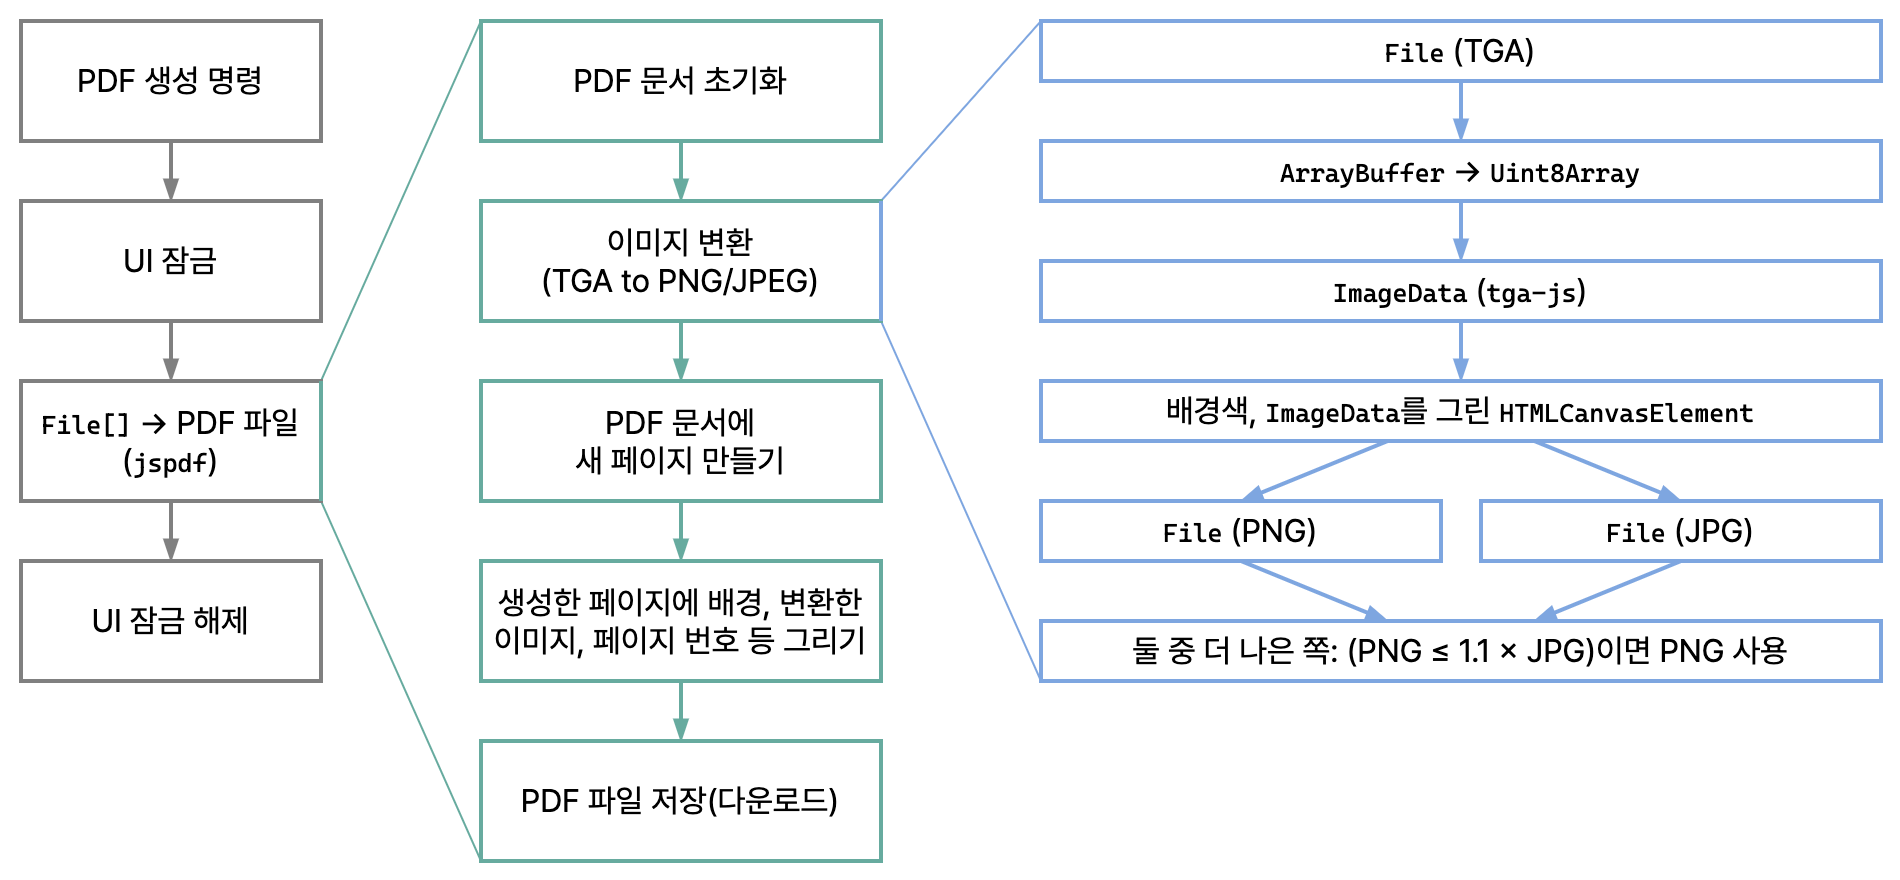

The diagram above was exported from draw.io. Its source (the exported page's mxGraphModel, read from the mxfile embedded in the PNG):
<mxGraphModel dx="1106" dy="997" grid="1" gridSize="10" guides="1" tooltips="1" connect="1" arrows="1" fold="1" page="1" pageScale="1" pageWidth="950" pageHeight="440" math="0" shadow="0">
  <root>
    <mxCell id="DZF5SbGjVhqpBisaGNPd-0" />
    <mxCell id="DZF5SbGjVhqpBisaGNPd-1" parent="DZF5SbGjVhqpBisaGNPd-0" />
    <mxCell id="O1Em0qlBi5XvwhMbbjjg-16" style="edgeStyle=none;rounded=0;orthogonalLoop=1;jettySize=auto;html=1;exitX=0.5;exitY=1;exitDx=0;exitDy=0;fontFamily=Pretendard;fontSize=16;endArrow=blockThin;endFill=1;strokeColor=#808080;strokeWidth=2;" edge="1" parent="DZF5SbGjVhqpBisaGNPd-1" source="gsNwgicd269nxe4iGz-o-6" target="O1Em0qlBi5XvwhMbbjjg-0">
      <mxGeometry relative="1" as="geometry" />
    </mxCell>
    <mxCell id="gsNwgicd269nxe4iGz-o-6" value="PDF 생성 명령" style="rounded=0;whiteSpace=wrap;html=1;fontFamily=Pretendard;fontSize=16;fontStyle=0;glass=0;shadow=0;backgroundOutline=0;strokeColor=#808080;strokeWidth=2;" vertex="1" parent="DZF5SbGjVhqpBisaGNPd-1">
      <mxGeometry x="10" y="10" width="150" height="60" as="geometry" />
    </mxCell>
    <mxCell id="O1Em0qlBi5XvwhMbbjjg-30" style="edgeStyle=none;rounded=0;orthogonalLoop=1;jettySize=auto;html=1;exitX=0.5;exitY=1;exitDx=0;exitDy=0;fontFamily=Pretendard;fontSize=16;endArrow=blockThin;endFill=1;strokeColor=#808080;strokeWidth=2;" edge="1" parent="DZF5SbGjVhqpBisaGNPd-1" source="O1Em0qlBi5XvwhMbbjjg-0" target="O1Em0qlBi5XvwhMbbjjg-29">
      <mxGeometry relative="1" as="geometry" />
    </mxCell>
    <mxCell id="O1Em0qlBi5XvwhMbbjjg-0" value="UI 잠금" style="rounded=0;whiteSpace=wrap;html=1;fontFamily=Pretendard;fontSize=16;fontStyle=0;glass=0;shadow=0;backgroundOutline=0;strokeColor=#808080;strokeWidth=2;" vertex="1" parent="DZF5SbGjVhqpBisaGNPd-1">
      <mxGeometry x="10" y="100" width="150" height="60" as="geometry" />
    </mxCell>
    <mxCell id="O1Em0qlBi5XvwhMbbjjg-18" style="edgeStyle=none;rounded=0;orthogonalLoop=1;jettySize=auto;html=1;exitX=0.5;exitY=1;exitDx=0;exitDy=0;fontFamily=Pretendard;fontSize=16;endArrow=blockThin;endFill=1;strokeColor=#67AB9F;strokeWidth=2;" edge="1" parent="DZF5SbGjVhqpBisaGNPd-1" source="O1Em0qlBi5XvwhMbbjjg-1" target="O1Em0qlBi5XvwhMbbjjg-2">
      <mxGeometry relative="1" as="geometry" />
    </mxCell>
    <mxCell id="O1Em0qlBi5XvwhMbbjjg-1" value="PDF 문서 초기화" style="rounded=0;whiteSpace=wrap;html=1;fontFamily=Pretendard;fontSize=16;fontStyle=0;glass=0;shadow=0;backgroundOutline=0;strokeColor=#67AB9F;strokeWidth=2;" vertex="1" parent="DZF5SbGjVhqpBisaGNPd-1">
      <mxGeometry x="240" y="10" width="200" height="60" as="geometry" />
    </mxCell>
    <mxCell id="O1Em0qlBi5XvwhMbbjjg-19" style="edgeStyle=none;rounded=0;orthogonalLoop=1;jettySize=auto;html=1;exitX=0.5;exitY=1;exitDx=0;exitDy=0;fontFamily=Pretendard;fontSize=16;endArrow=blockThin;endFill=1;strokeColor=#67AB9F;strokeWidth=2;" edge="1" parent="DZF5SbGjVhqpBisaGNPd-1" source="O1Em0qlBi5XvwhMbbjjg-2" target="O1Em0qlBi5XvwhMbbjjg-4">
      <mxGeometry relative="1" as="geometry" />
    </mxCell>
    <mxCell id="O1Em0qlBi5XvwhMbbjjg-55" style="edgeStyle=none;rounded=0;orthogonalLoop=1;jettySize=auto;html=1;exitX=1;exitY=0;exitDx=0;exitDy=0;entryX=0;entryY=0;entryDx=0;entryDy=0;fontFamily=Pretendard;fontSize=16;startArrow=none;startFill=0;endArrow=none;endFill=0;strokeColor=#7EA6E0;strokeWidth=1;" edge="1" parent="DZF5SbGjVhqpBisaGNPd-1" source="O1Em0qlBi5XvwhMbbjjg-2" target="O1Em0qlBi5XvwhMbbjjg-28">
      <mxGeometry relative="1" as="geometry" />
    </mxCell>
    <mxCell id="O1Em0qlBi5XvwhMbbjjg-56" style="edgeStyle=none;rounded=0;orthogonalLoop=1;jettySize=auto;html=1;exitX=1;exitY=1;exitDx=0;exitDy=0;entryX=0;entryY=1;entryDx=0;entryDy=0;fontFamily=Pretendard;fontSize=16;startArrow=none;startFill=0;endArrow=none;endFill=0;strokeColor=#7EA6E0;strokeWidth=1;" edge="1" parent="DZF5SbGjVhqpBisaGNPd-1" source="O1Em0qlBi5XvwhMbbjjg-2" target="O1Em0qlBi5XvwhMbbjjg-40">
      <mxGeometry relative="1" as="geometry" />
    </mxCell>
    <mxCell id="O1Em0qlBi5XvwhMbbjjg-2" value="이미지 변환&lt;br&gt;(TGA to PNG/JPEG)" style="rounded=0;whiteSpace=wrap;html=1;fontFamily=Pretendard;fontSize=16;fontStyle=0;glass=0;shadow=0;backgroundOutline=0;strokeColor=#67AB9F;strokeWidth=2;" vertex="1" parent="DZF5SbGjVhqpBisaGNPd-1">
      <mxGeometry x="240" y="100" width="200" height="60" as="geometry" />
    </mxCell>
    <mxCell id="O1Em0qlBi5XvwhMbbjjg-20" style="edgeStyle=none;rounded=0;orthogonalLoop=1;jettySize=auto;html=1;exitX=0.5;exitY=1;exitDx=0;exitDy=0;fontFamily=Pretendard;fontSize=16;endArrow=blockThin;endFill=1;strokeColor=#67AB9F;strokeWidth=2;" edge="1" parent="DZF5SbGjVhqpBisaGNPd-1" source="O1Em0qlBi5XvwhMbbjjg-4" target="O1Em0qlBi5XvwhMbbjjg-5">
      <mxGeometry relative="1" as="geometry" />
    </mxCell>
    <mxCell id="O1Em0qlBi5XvwhMbbjjg-4" value="PDF 문서에&lt;br&gt;새 페이지 만들기" style="rounded=0;whiteSpace=wrap;html=1;fontFamily=Pretendard;fontSize=16;fontStyle=0;glass=0;shadow=0;backgroundOutline=0;strokeColor=#67AB9F;strokeWidth=2;" vertex="1" parent="DZF5SbGjVhqpBisaGNPd-1">
      <mxGeometry x="240" y="190" width="200" height="60" as="geometry" />
    </mxCell>
    <mxCell id="O1Em0qlBi5XvwhMbbjjg-21" style="edgeStyle=none;rounded=0;orthogonalLoop=1;jettySize=auto;html=1;exitX=0.5;exitY=1;exitDx=0;exitDy=0;fontFamily=Pretendard;fontSize=16;endArrow=blockThin;endFill=1;strokeColor=#67AB9F;strokeWidth=2;" edge="1" parent="DZF5SbGjVhqpBisaGNPd-1" source="O1Em0qlBi5XvwhMbbjjg-5" target="O1Em0qlBi5XvwhMbbjjg-8">
      <mxGeometry relative="1" as="geometry" />
    </mxCell>
    <mxCell id="O1Em0qlBi5XvwhMbbjjg-5" value="생성한 페이지에 배경, 변환한 이미지, 페이지 번호 등 그리기" style="rounded=0;whiteSpace=wrap;html=1;fontFamily=Pretendard;fontSize=16;fontStyle=0;glass=0;shadow=0;backgroundOutline=0;strokeColor=#67AB9F;strokeWidth=2;" vertex="1" parent="DZF5SbGjVhqpBisaGNPd-1">
      <mxGeometry x="240" y="280" width="200" height="60" as="geometry" />
    </mxCell>
    <mxCell id="O1Em0qlBi5XvwhMbbjjg-8" value="PDF 파일 저장(다운로드)" style="rounded=0;whiteSpace=wrap;html=1;fontFamily=Pretendard;fontSize=16;fontStyle=0;glass=0;shadow=0;backgroundOutline=0;strokeColor=#67AB9F;strokeWidth=2;" vertex="1" parent="DZF5SbGjVhqpBisaGNPd-1">
      <mxGeometry x="240" y="370" width="200" height="60" as="geometry" />
    </mxCell>
    <mxCell id="O1Em0qlBi5XvwhMbbjjg-9" value="UI 잠금 해제" style="rounded=0;whiteSpace=wrap;html=1;fontFamily=Pretendard;fontSize=16;fontStyle=0;glass=0;shadow=0;backgroundOutline=0;strokeColor=#808080;strokeWidth=2;" vertex="1" parent="DZF5SbGjVhqpBisaGNPd-1">
      <mxGeometry x="10" y="280" width="150" height="60" as="geometry" />
    </mxCell>
    <mxCell id="O1Em0qlBi5XvwhMbbjjg-41" style="edgeStyle=none;rounded=0;orthogonalLoop=1;jettySize=auto;html=1;exitX=0.5;exitY=1;exitDx=0;exitDy=0;fontFamily=Pretendard;fontSize=16;endArrow=blockThin;endFill=1;strokeColor=#7EA6E0;strokeWidth=2;" edge="1" parent="DZF5SbGjVhqpBisaGNPd-1" source="O1Em0qlBi5XvwhMbbjjg-28" target="O1Em0qlBi5XvwhMbbjjg-36">
      <mxGeometry relative="1" as="geometry" />
    </mxCell>
    <mxCell id="O1Em0qlBi5XvwhMbbjjg-28" value="&lt;font style=&quot;font-size: 12.8px&quot; face=&quot;Cascadia Code&quot;&gt;File&lt;/font&gt; (TGA)" style="rounded=0;whiteSpace=wrap;html=1;fontFamily=Pretendard;fontSize=16;fontStyle=0;glass=0;shadow=0;backgroundOutline=0;strokeColor=#7EA6E0;strokeWidth=2;" vertex="1" parent="DZF5SbGjVhqpBisaGNPd-1">
      <mxGeometry x="520" y="10" width="420" height="30" as="geometry" />
    </mxCell>
    <mxCell id="O1Em0qlBi5XvwhMbbjjg-31" style="edgeStyle=none;rounded=0;orthogonalLoop=1;jettySize=auto;html=1;exitX=0.5;exitY=1;exitDx=0;exitDy=0;fontFamily=Pretendard;fontSize=16;endArrow=blockThin;endFill=1;strokeColor=#808080;strokeWidth=2;" edge="1" parent="DZF5SbGjVhqpBisaGNPd-1" source="O1Em0qlBi5XvwhMbbjjg-29" target="O1Em0qlBi5XvwhMbbjjg-9">
      <mxGeometry relative="1" as="geometry" />
    </mxCell>
    <mxCell id="O1Em0qlBi5XvwhMbbjjg-53" style="edgeStyle=none;rounded=0;orthogonalLoop=1;jettySize=auto;html=1;exitX=1;exitY=0;exitDx=0;exitDy=0;entryX=0;entryY=0;entryDx=0;entryDy=0;fontFamily=Pretendard;fontSize=16;startArrow=none;startFill=0;endArrow=none;endFill=0;strokeColor=#67AB9F;strokeWidth=1;" edge="1" parent="DZF5SbGjVhqpBisaGNPd-1" source="O1Em0qlBi5XvwhMbbjjg-29" target="O1Em0qlBi5XvwhMbbjjg-1">
      <mxGeometry relative="1" as="geometry" />
    </mxCell>
    <mxCell id="O1Em0qlBi5XvwhMbbjjg-54" style="edgeStyle=none;rounded=0;orthogonalLoop=1;jettySize=auto;html=1;exitX=1;exitY=1;exitDx=0;exitDy=0;entryX=0;entryY=1;entryDx=0;entryDy=0;fontFamily=Pretendard;fontSize=16;startArrow=none;startFill=0;endArrow=none;endFill=0;strokeColor=#67AB9F;strokeWidth=1;" edge="1" parent="DZF5SbGjVhqpBisaGNPd-1" source="O1Em0qlBi5XvwhMbbjjg-29" target="O1Em0qlBi5XvwhMbbjjg-8">
      <mxGeometry relative="1" as="geometry" />
    </mxCell>
    <mxCell id="O1Em0qlBi5XvwhMbbjjg-29" value="&lt;font face=&quot;Cascadia Code&quot; style=&quot;font-size: 12.8px&quot;&gt;File[]&lt;/font&gt;&amp;nbsp;→ PDF 파일&lt;br&gt;(&lt;font face=&quot;Cascadia Code&quot; style=&quot;font-size: 12.8px&quot;&gt;jspdf&lt;/font&gt;)" style="rounded=0;whiteSpace=wrap;html=1;fontFamily=Pretendard;fontSize=16;fontStyle=0;glass=0;shadow=0;backgroundOutline=0;strokeColor=#808080;strokeWidth=2;" vertex="1" parent="DZF5SbGjVhqpBisaGNPd-1">
      <mxGeometry x="10" y="190" width="150" height="60" as="geometry" />
    </mxCell>
    <mxCell id="O1Em0qlBi5XvwhMbbjjg-43" style="edgeStyle=none;rounded=0;orthogonalLoop=1;jettySize=auto;html=1;exitX=0.5;exitY=1;exitDx=0;exitDy=0;fontFamily=Pretendard;fontSize=16;endArrow=blockThin;endFill=1;strokeColor=#7EA6E0;strokeWidth=2;" edge="1" parent="DZF5SbGjVhqpBisaGNPd-1" source="O1Em0qlBi5XvwhMbbjjg-34" target="O1Em0qlBi5XvwhMbbjjg-35">
      <mxGeometry relative="1" as="geometry" />
    </mxCell>
    <mxCell id="O1Em0qlBi5XvwhMbbjjg-34" value="&lt;font style=&quot;font-size: 12.8px&quot; face=&quot;Cascadia Code&quot;&gt;ImageData&lt;/font&gt; (&lt;font face=&quot;Cascadia Code&quot; style=&quot;font-size: 12.8px&quot;&gt;tga-js&lt;/font&gt;)" style="rounded=0;whiteSpace=wrap;html=1;fontFamily=Pretendard;fontSize=16;fontStyle=0;glass=0;shadow=0;backgroundOutline=0;strokeColor=#7EA6E0;strokeWidth=2;" vertex="1" parent="DZF5SbGjVhqpBisaGNPd-1">
      <mxGeometry x="520" y="130" width="420" height="30" as="geometry" />
    </mxCell>
    <mxCell id="O1Em0qlBi5XvwhMbbjjg-35" value="배경색, &lt;font style=&quot;font-size: 12.8px&quot; face=&quot;Cascadia Code&quot;&gt;ImageData&lt;/font&gt;를 그린 &lt;font style=&quot;font-size: 12.8px&quot; face=&quot;Cascadia Code&quot;&gt;HTMLCanvasElement&lt;/font&gt;" style="rounded=0;whiteSpace=wrap;html=1;fontFamily=Pretendard;fontSize=16;fontStyle=0;glass=0;shadow=0;backgroundOutline=0;strokeColor=#7EA6E0;strokeWidth=2;" vertex="1" parent="DZF5SbGjVhqpBisaGNPd-1">
      <mxGeometry x="520" y="190" width="420" height="30" as="geometry" />
    </mxCell>
    <mxCell id="O1Em0qlBi5XvwhMbbjjg-42" style="edgeStyle=none;rounded=0;orthogonalLoop=1;jettySize=auto;html=1;exitX=0.5;exitY=1;exitDx=0;exitDy=0;fontFamily=Pretendard;fontSize=16;endArrow=blockThin;endFill=1;strokeColor=#7EA6E0;strokeWidth=2;" edge="1" parent="DZF5SbGjVhqpBisaGNPd-1" source="O1Em0qlBi5XvwhMbbjjg-36" target="O1Em0qlBi5XvwhMbbjjg-34">
      <mxGeometry relative="1" as="geometry" />
    </mxCell>
    <mxCell id="O1Em0qlBi5XvwhMbbjjg-36" value="&lt;font face=&quot;Cascadia Code&quot; style=&quot;font-size: 12.8px&quot;&gt;ArrayBuffer&lt;/font&gt; → &lt;font face=&quot;Cascadia Code&quot; style=&quot;font-size: 12.8px&quot;&gt;Uint8Array&lt;/font&gt;" style="rounded=0;whiteSpace=wrap;html=1;fontFamily=Pretendard;fontSize=16;fontStyle=0;glass=0;shadow=0;backgroundOutline=0;strokeColor=#7EA6E0;strokeWidth=2;" vertex="1" parent="DZF5SbGjVhqpBisaGNPd-1">
      <mxGeometry x="520" y="70" width="420" height="30" as="geometry" />
    </mxCell>
    <mxCell id="O1Em0qlBi5XvwhMbbjjg-49" style="edgeStyle=none;rounded=0;orthogonalLoop=1;jettySize=auto;html=1;exitX=0.5;exitY=1;exitDx=0;exitDy=0;fontFamily=Pretendard;fontSize=16;endArrow=blockThin;endFill=1;strokeColor=#7EA6E0;strokeWidth=2;" edge="1" parent="DZF5SbGjVhqpBisaGNPd-1" source="O1Em0qlBi5XvwhMbbjjg-38" target="O1Em0qlBi5XvwhMbbjjg-40">
      <mxGeometry relative="1" as="geometry" />
    </mxCell>
    <mxCell id="O1Em0qlBi5XvwhMbbjjg-51" style="edgeStyle=none;rounded=0;orthogonalLoop=1;jettySize=auto;html=1;exitX=0.5;exitY=0;exitDx=0;exitDy=0;fontFamily=Pretendard;fontSize=16;endArrow=none;endFill=0;strokeColor=#7EA6E0;strokeWidth=2;startArrow=blockThin;startFill=1;" edge="1" parent="DZF5SbGjVhqpBisaGNPd-1" source="O1Em0qlBi5XvwhMbbjjg-38" target="O1Em0qlBi5XvwhMbbjjg-35">
      <mxGeometry relative="1" as="geometry" />
    </mxCell>
    <mxCell id="O1Em0qlBi5XvwhMbbjjg-38" value="&lt;font style=&quot;font-size: 12.8px&quot; face=&quot;Cascadia Code&quot;&gt;File&lt;/font&gt; (PNG)" style="rounded=0;whiteSpace=wrap;html=1;fontFamily=Pretendard;fontSize=16;fontStyle=0;glass=0;shadow=0;backgroundOutline=0;strokeColor=#7EA6E0;strokeWidth=2;" vertex="1" parent="DZF5SbGjVhqpBisaGNPd-1">
      <mxGeometry x="520" y="250" width="200" height="30" as="geometry" />
    </mxCell>
    <mxCell id="O1Em0qlBi5XvwhMbbjjg-50" style="edgeStyle=none;rounded=0;orthogonalLoop=1;jettySize=auto;html=1;exitX=0.5;exitY=1;exitDx=0;exitDy=0;fontFamily=Pretendard;fontSize=16;endArrow=blockThin;endFill=1;strokeColor=#7EA6E0;strokeWidth=2;" edge="1" parent="DZF5SbGjVhqpBisaGNPd-1" source="O1Em0qlBi5XvwhMbbjjg-39" target="O1Em0qlBi5XvwhMbbjjg-40">
      <mxGeometry relative="1" as="geometry" />
    </mxCell>
    <mxCell id="O1Em0qlBi5XvwhMbbjjg-52" style="edgeStyle=none;rounded=0;orthogonalLoop=1;jettySize=auto;html=1;exitX=0.5;exitY=0;exitDx=0;exitDy=0;fontFamily=Pretendard;fontSize=16;endArrow=none;endFill=0;strokeColor=#7EA6E0;strokeWidth=2;startArrow=blockThin;startFill=1;" edge="1" parent="DZF5SbGjVhqpBisaGNPd-1" source="O1Em0qlBi5XvwhMbbjjg-39" target="O1Em0qlBi5XvwhMbbjjg-35">
      <mxGeometry relative="1" as="geometry" />
    </mxCell>
    <mxCell id="O1Em0qlBi5XvwhMbbjjg-39" value="&lt;font style=&quot;font-size: 12.8px&quot; face=&quot;Cascadia Code&quot;&gt;File&lt;/font&gt; (JPG)" style="rounded=0;whiteSpace=wrap;html=1;fontFamily=Pretendard;fontSize=16;fontStyle=0;glass=0;shadow=0;backgroundOutline=0;strokeColor=#7EA6E0;strokeWidth=2;" vertex="1" parent="DZF5SbGjVhqpBisaGNPd-1">
      <mxGeometry x="740" y="250" width="200" height="30" as="geometry" />
    </mxCell>
    <mxCell id="O1Em0qlBi5XvwhMbbjjg-40" value="둘 중 더 나은 쪽: (PNG ≤ 1.1&amp;nbsp;× JPG)이면 PNG 사용" style="rounded=0;whiteSpace=wrap;html=1;fontFamily=Pretendard;fontSize=16;fontStyle=0;glass=0;shadow=0;backgroundOutline=0;strokeColor=#7EA6E0;strokeWidth=2;" vertex="1" parent="DZF5SbGjVhqpBisaGNPd-1">
      <mxGeometry x="520" y="310" width="420" height="30" as="geometry" />
    </mxCell>
    <mxCell id="O1Em0qlBi5XvwhMbbjjg-57" value="" style="endArrow=none;html=1;fontFamily=Pretendard;fontSize=16;strokeColor=#67AB9F;strokeWidth=2;entryX=1;entryY=0;entryDx=0;entryDy=0;exitX=1;exitY=1;exitDx=0;exitDy=0;" edge="1" parent="DZF5SbGjVhqpBisaGNPd-1" source="O1Em0qlBi5XvwhMbbjjg-29" target="O1Em0qlBi5XvwhMbbjjg-29">
      <mxGeometry width="50" height="50" relative="1" as="geometry">
        <mxPoint x="470" y="340" as="sourcePoint" />
        <mxPoint x="520" y="290" as="targetPoint" />
      </mxGeometry>
    </mxCell>
    <mxCell id="O1Em0qlBi5XvwhMbbjjg-59" value="" style="endArrow=none;html=1;fontFamily=Pretendard;fontSize=16;strokeColor=#7EA6E0;strokeWidth=2;entryX=1;entryY=0;entryDx=0;entryDy=0;exitX=1;exitY=1;exitDx=0;exitDy=0;" edge="1" parent="DZF5SbGjVhqpBisaGNPd-1" source="O1Em0qlBi5XvwhMbbjjg-2" target="O1Em0qlBi5XvwhMbbjjg-2">
      <mxGeometry width="50" height="50" relative="1" as="geometry">
        <mxPoint x="474" y="160" as="sourcePoint" />
        <mxPoint x="474" y="100" as="targetPoint" />
      </mxGeometry>
    </mxCell>
  </root>
</mxGraphModel>